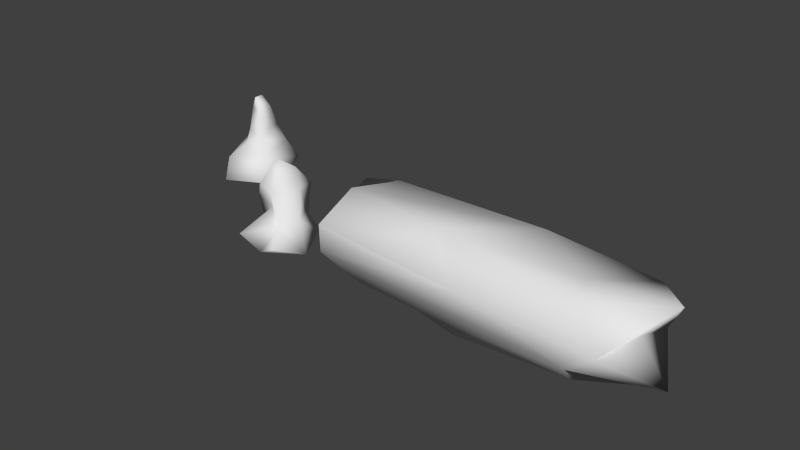 # Source: rocks.blend  (saved by Blender 2.76.0; exported with 4.5.12 LTS)
import bpy
from mathutils import Matrix  # noqa: F401  (used for matrix-valued properties, if any)

bpy.ops.wm.read_factory_settings(use_empty=True)
scene = bpy.context.scene
scene.name = 'Scene'

# ---- collections
col_collection_1 = bpy.data.collections.new('Collection 1'); scene.collection.children.link(col_collection_1)

# ---- world
world_world = bpy.data.worlds.new('World'); scene.world = world_world
world_world.color = (0.05088, 0.05088, 0.05088)
world_world.use_sun_shadow = False
world_world.sun_shadow_jitter_overblur = 0.0
world_world.cycles.sampling_method = 'MANUAL'
world_world.cycles.sample_map_resolution = 256

# ---- meshes
me_cube_003 = bpy.data.meshes.new('Cube.003')
me_cube_003.from_pydata([(-0.9928, -0.3882, -1.244), (-0.9566, -0.9598, -0.06608), (-0.8862, 0.6148, -0.755), (-0.9543, 0.9575, -0.08138), (0.986, -0.3369, -1.146), (0.9733, -0.961, -0.07117), (1.192, 2.225, -1.196), (1.01, 1.011, -0.1111), (-1.401, -1.394, 0.2244), (-1.266, 1.259, 0.2345), (1.23, 1.233, 0.2343), (1.239, -1.232, 0.2466), (-1.326, -1.323, 0.9944), (-1.449, 1.439, 1.099), (1.234, 1.244, 0.9267), (1.377, -1.367, 1.03), (-1.05, -1.047, 1.688), (-1.072, 1.068, 1.71), (1.166, 1.164, 1.795), (1.184, -1.181, 1.802), (-0.8322, -0.3215, -0.5356), (-0.9393, -0.6041, -0.4864), (-0.9819, -0.7902, -0.2899), (-0.8, -0.5235, 0.1288), (-1.108, -0.01159, -0.2163), (-1.113, 0.4842, -0.2203), (-0.927, 0.9376, -0.2931), (-0.9335, 0.9547, -0.5176), (-0.9472, 0.9486, -0.7503), (-0.9779, 0.6606, -0.9606), (-1.083, 0.3831, -1.077), (-0.9241, 0.04795, -0.9493), (-0.4995, 1.245, -0.2983), (0.00694, 1.071, -0.1392), (0.4909, 1.169, -0.2517), (1.08, 1.399, -0.3858), (1.067, 1.625, -0.578), (1.183, 2.091, -0.9107), (0.6309, 1.512, -0.7672), (0.09101, 1.334, -0.8533), (-0.4032, 0.9547, -0.7706), (1.026, 0.5254, -0.1044), (1.07, 0.002596, -0.1643), (0.913, -0.5163, -0.03725), (1.08, -0.8795, -0.4231), (0.8805, -0.5304, -0.3886), (0.9575, -0.4061, -0.7194), (0.955, 0.3156, -0.9618), (1.328, 1.13, -1.386), (1.175, 1.639, -1.18), (0.4897, -1.056, -0.1593), (0.0002082, -1.043, -0.1876), (-0.4849, -1.083, -0.2042), (-0.5168, -0.2323, -0.9451), (0.00675, -0.1786, -0.8615), (0.5217, -0.2736, -1.021), (-1.365, -0.6702, 0.2348), (-1.34, 0.01564, 0.2288), (-1.05, 0.6818, 0.4082), (-0.685, 1.364, 0.2234), (0.006287, 1.425, 0.1841), (0.6599, 0.7611, 0.5578), (1.492, 0.671, 0.1283), (1.621, -0.002344, 0.06155), (1.634, -0.6871, 0.06068), (0.6617, -1.412, 0.2188), (0.007077, -1.088, 0.3617), (-0.6957, -1.052, 0.3835), (-1.135, -1.134, -0.06661), (-1.139, -1.147, 0.08909), (-1.194, -1.187, 0.2046), (-1.2, 1.205, 0.1762), (-1.151, 1.16, 0.0711), (-1.05, 1.053, -0.002488), (1.055, -1.051, 0.007001), (1.184, -1.184, 0.04363), (1.308, -1.303, 0.1002), (1.241, 1.24, 0.155), (1.209, 1.21, 0.0384), (1.079, 1.076, -0.01887), (-1.307, -0.6804, 0.9963), (-1.353, -0.002417, 1.023), (-1.614, 0.6711, 1.101), (-0.6875, 0.8893, 0.8706), (-0.012, 1.363, 1.031), (0.6743, 1.456, 1.041), (1.666, 0.679, 1.103), (1.313, -0.02145, 0.9924), (1.309, -0.6948, 0.9936), (0.6517, -1.468, 1.068), (0.002555, -0.9787, 0.8844), (-0.6628, -1.514, 1.059), (1.335, 1.327, 0.4284), (1.329, 1.325, 0.6053), (1.384, 1.388, 0.8145), (1.34, -1.347, 0.8136), (1.361, -1.358, 0.6083), (1.442, -1.437, 0.4134), (-1.302, -1.294, 0.4277), (-1.301, -1.316, 0.6143), (-1.446, -1.44, 0.8011), (-1.378, 1.381, 0.809), (-1.311, 1.309, 0.6209), (-1.268, 1.269, 0.4396), (-1.108, -0.5279, 1.759), (-1.215, -0.02705, 1.935), (-0.9366, 0.5518, 1.516), (-0.5194, 1.049, 1.679), (0.02487, 1.049, 1.663), (0.524, 0.967, 1.559), (1.062, 0.5348, 1.672), (1.009, -0.01126, 1.591), (1.078, -0.5298, 1.724), (0.5472, -1.069, 1.687), (0.01732, -0.9511, 1.506), (-0.5189, -1.144, 1.836), (1.194, -1.207, 1.115), (1.216, -1.226, 1.373), (1.21, -1.218, 1.599), (-1.139, -1.144, 1.53), (-1.187, -1.179, 1.346), (-1.109, -1.1, 1.043), (-1.308, 1.304, 1.215), (-1.261, 1.256, 1.403), (-1.204, 1.202, 1.585), (1.323, 1.324, 1.692), (1.282, 1.284, 1.425), (1.17, 1.171, 1.104), (-1.409, 0.6185, 1.174), (-1.253, 0.5997, 1.29), (-1.108, 0.5745, 1.417), (-1.281, -0.001121, 1.224), (-1.236, -0.00829, 1.453), (-1.353, -0.02315, 1.787), (-1.349, -0.6767, 1.255), (-1.211, -0.6085, 1.375), (-1.3, -0.6449, 1.689), (1.267, -0.6625, 1.184), (1.252, -0.6476, 1.403), (1.057, -0.5353, 1.473), (1.334, -0.009948, 1.217), (1.279, -0.01706, 1.38), (0.9341, -0.01504, 1.32), (1.464, 0.6172, 1.212), (1.411, 0.6166, 1.418), (1.246, 0.5896, 1.558), (0.6097, 1.288, 1.141), (0.5569, 1.125, 1.235), (0.5248, 1.013, 1.375), (-0.004921, 1.235, 1.145), (0.001488, 1.243, 1.369), (0.01473, 1.221, 1.567), (-0.6789, 0.9822, 1.121), (-0.6711, 1.11, 1.383), (-0.5504, 0.9701, 1.455), (0.5333, -0.561, 1.818), (-0.02159, -0.5204, 1.741), (-0.5524, -0.6603, 2.139), (0.4556, 0.00457, 1.333), (-0.1117, -0.01894, 1.915), (-0.65, -0.04035, 1.465), (0.5554, 0.5094, 1.576), (0.06007, 0.5516, 1.661), (-0.4092, 0.4853, 1.329), (0.613, 0.8201, 0.6902), (0.7415, 1.259, 0.7869), (0.6449, 1.242, 0.9197), (0.009422, 1.391, 0.3949), (-0.006161, 1.359, 0.6154), (-0.01307, 1.255, 0.8376), (-0.7138, 1.304, 0.3788), (-0.6599, 1.058, 0.5559), (-0.6907, 0.9991, 0.7089), (-0.6146, -1.02, 0.5753), (-0.6423, -1.226, 0.729), (-0.6242, -1.278, 0.9), (0.003767, -0.943, 0.5045), (0.005596, -1.027, 0.6306), (0.006065, -1.006, 0.7547), (0.7152, -1.534, 0.411), (0.6356, -1.378, 0.6467), (0.6867, -1.522, 0.8535), (-1.346, 0.7446, 0.5597), (-1.198, 0.6011, 0.7714), (-1.516, 0.6871, 0.9184), (-1.47, 0.01687, 0.4083), (-1.402, 0.009734, 0.6203), (-1.451, 0.00595, 0.8091), (-1.167, -0.5844, 0.4504), (-1.463, -0.7312, 0.595), (-1.183, -0.6092, 0.8194), (-0.6601, -1.469, 1.298), (-0.5789, -1.306, 1.432), (-0.5492, -1.22, 1.628), (0.007854, -0.902, 0.9799), (0.007162, -1.066, 1.27), (0.01252, -0.9668, 1.364), (0.6607, -1.429, 1.269), (0.5767, -1.231, 1.347), (0.5826, -1.19, 1.554), (1.095, -0.5586, -0.009783), (1.156, -0.546, 0.1258), (1.56, -0.6874, -0.0509), (1.299, 0.004993, -0.176), (1.314, -0.009943, -0.02698), (1.579, 0.006129, -0.06429), (1.117, 0.5468, -0.02266), (1.255, 0.5918, 0.01813), (1.335, 0.6133, 0.1009), (0.4566, 0.929, 0.05639), (0.5749, 0.9746, 0.1557), (0.5488, 0.7321, 0.4567), (0.009018, 1.168, -0.06261), (0.003006, 1.236, 0.02887), (0.004528, 1.193, 0.2022), (-0.5568, 1.283, -0.1685), (-0.5627, 1.259, -0.003841), (-0.6552, 1.375, 0.07407), (-0.5338, -1.076, -0.05863), (-0.577, -1.065, 0.09789), (-0.648, -1.063, 0.2372), (0.00318, -1.119, -0.1094), (-0.003058, -1.152, 0.01441), (-0.0005434, -1.03, 0.2633), (0.5823, -1.259, -0.1663), (0.5392, -1.151, 0.1015), (0.6345, -1.355, 0.0985), (1.564, -0.6999, 0.2895), (1.343, -0.6235, 0.5403), (1.466, -0.728, 0.7582), (1.483, -0.0149, 0.3002), (1.422, -0.01349, 0.5342), (1.316, -0.02026, 0.7605), (1.485, 0.657, 0.3886), (1.588, 0.6945, 0.6163), (1.643, 0.6752, 0.8558), (-1.065, 0.5168, -0.04585), (-1.093, 0.5916, 0.08061), (-0.9372, 0.5725, 0.3354), (-1.101, -0.003174, -0.0502), (-1.265, -2.298e-05, -0.02356), (-1.29, 0.009029, 0.107), (-0.8915, -0.539, 0.1964), (-1.11, -0.6077, 0.1602), (-1.219, -0.6283, 0.2136), (-0.4583, 0.07222, -1.232), (0.0337, 0.1881, -0.8448), (0.5045, 0.272, -0.8584), (-0.4471, 0.5061, -0.9358), (0.1373, 0.6825, -1.009), (0.7107, 0.9259, -1.217), (-0.4448, 0.9385, -1.064), (0.03044, 1.383, -1.368), (0.5847, 1.573, -1.32), (0.545, -0.9109, -0.4653), (0.3757, -0.4904, -0.2818), (0.5335, -0.5131, -0.8972), (0.005787, -0.8931, -0.4707), (0.002182, -0.6639, -0.6307), (0.005915, -0.5216, -0.9048), (-0.4964, -0.8595, -0.3763), (-0.4474, -0.5674, -0.4211), (-0.5698, -0.5307, -0.9352), (1.191, 0.905, -0.5065), (1.051, 1.062, -0.6038), (1.084, 1.314, -0.8656), (0.9909, 0.2189, -0.2826), (1.543, 0.6721, -1.171), (1.322, 0.8951, -1.157), (0.8172, -0.2785, -0.1622), (0.8708, -0.08867, -0.4322), (0.9237, 0.1006, -0.7102), (-0.4761, 1.179, -0.4238), (-0.4504, 1.111, -0.537), (-0.4165, 1.016, -0.6485), (0.03598, 1.107, -0.2879), (0.04405, 1.189, -0.4844), (0.07202, 1.296, -0.694), (0.5081, 1.226, -0.3609), (0.5993, 1.449, -0.5844), (0.6132, 1.468, -0.6706), (-0.7734, -0.3658, -0.07893), (-1.001, -0.2762, -0.5542), (-0.8588, -0.08565, -0.6326), (-1.177, 0.1041, -0.4984), (-1.215, 0.1975, -0.7622), (-1.18, 0.2931, -0.9634), (-1.215, 0.5839, -0.5117), (-0.9392, 0.5185, -0.5039), (-1.038, 0.633, -0.7987)], [], [(289, 28, 2, 29), (280, 37, 6, 38), (271, 46, 4, 47), (262, 20, 0, 53), (253, 38, 6, 49), (244, 70, 8, 56), (235, 94, 14, 86), (226, 76, 11, 65), (217, 71, 9, 59), (208, 77, 10, 62), (199, 118, 19, 113), (190, 100, 12, 80), (181, 95, 15, 89), (172, 101, 13, 83), (163, 107, 17, 106), (154, 124, 17, 107), (145, 125, 18, 110), (136, 119, 16, 104), (124, 130, 106, 17), (130, 133, 105, 106), (133, 136, 104, 105), (13, 82, 128, 122), (122, 128, 129, 123), (123, 129, 130, 124), (82, 81, 131, 128), (128, 131, 132, 129), (129, 132, 133, 130), (81, 80, 134, 131), (131, 134, 135, 132), (132, 135, 136, 133), (80, 12, 121, 134), (134, 121, 120, 135), (135, 120, 119, 136), (118, 139, 112, 19), (139, 142, 111, 112), (142, 145, 110, 111), (15, 88, 137, 116), (116, 137, 138, 117), (117, 138, 139, 118), (88, 87, 140, 137), (137, 140, 141, 138), (138, 141, 142, 139), (87, 86, 143, 140), (140, 143, 144, 141), (141, 144, 145, 142), (86, 14, 127, 143), (143, 127, 126, 144), (144, 126, 125, 145), (125, 148, 109, 18), (148, 151, 108, 109), (151, 154, 107, 108), (14, 85, 146, 127), (127, 146, 147, 126), (126, 147, 148, 125), (85, 84, 149, 146), (146, 149, 150, 147), (147, 150, 151, 148), (84, 83, 152, 149), (149, 152, 153, 150), (150, 153, 154, 151), (83, 13, 122, 152), (152, 122, 123, 153), (153, 123, 124, 154), (115, 157, 104, 16), (157, 160, 105, 104), (160, 163, 106, 105), (19, 112, 155, 113), (113, 155, 156, 114), (114, 156, 157, 115), (112, 111, 158, 155), (155, 158, 159, 156), (156, 159, 160, 157), (111, 110, 161, 158), (158, 161, 162, 159), (159, 162, 163, 160), (110, 18, 109, 161), (161, 109, 108, 162), (162, 108, 107, 163), (94, 166, 85, 14), (166, 169, 84, 85), (169, 172, 83, 84), (10, 61, 164, 92), (92, 164, 165, 93), (93, 165, 166, 94), (61, 60, 167, 164), (164, 167, 168, 165), (165, 168, 169, 166), (60, 59, 170, 167), (167, 170, 171, 168), (168, 171, 172, 169), (59, 9, 103, 170), (170, 103, 102, 171), (171, 102, 101, 172), (100, 175, 91, 12), (175, 178, 90, 91), (178, 181, 89, 90), (8, 67, 173, 98), (98, 173, 174, 99), (99, 174, 175, 100), (67, 66, 176, 173), (173, 176, 177, 174), (174, 177, 178, 175), (66, 65, 179, 176), (176, 179, 180, 177), (177, 180, 181, 178), (65, 11, 97, 179), (179, 97, 96, 180), (180, 96, 95, 181), (101, 184, 82, 13), (184, 187, 81, 82), (187, 190, 80, 81), (9, 58, 182, 103), (103, 182, 183, 102), (102, 183, 184, 101), (58, 57, 185, 182), (182, 185, 186, 183), (183, 186, 187, 184), (57, 56, 188, 185), (185, 188, 189, 186), (186, 189, 190, 187), (56, 8, 98, 188), (188, 98, 99, 189), (189, 99, 100, 190), (119, 193, 115, 16), (193, 196, 114, 115), (196, 199, 113, 114), (12, 91, 191, 121), (121, 191, 192, 120), (120, 192, 193, 119), (91, 90, 194, 191), (191, 194, 195, 192), (192, 195, 196, 193), (90, 89, 197, 194), (194, 197, 198, 195), (195, 198, 199, 196), (89, 15, 116, 197), (197, 116, 117, 198), (198, 117, 118, 199), (76, 202, 64, 11), (202, 205, 63, 64), (205, 208, 62, 63), (5, 43, 200, 74), (74, 200, 201, 75), (75, 201, 202, 76), (43, 42, 203, 200), (200, 203, 204, 201), (201, 204, 205, 202), (42, 41, 206, 203), (203, 206, 207, 204), (204, 207, 208, 205), (41, 7, 79, 206), (206, 79, 78, 207), (207, 78, 77, 208), (77, 211, 61, 10), (211, 214, 60, 61), (214, 217, 59, 60), (7, 34, 209, 79), (79, 209, 210, 78), (78, 210, 211, 77), (34, 33, 212, 209), (209, 212, 213, 210), (210, 213, 214, 211), (33, 32, 215, 212), (212, 215, 216, 213), (213, 216, 217, 214), (32, 3, 73, 215), (215, 73, 72, 216), (216, 72, 71, 217), (70, 220, 67, 8), (220, 223, 66, 67), (223, 226, 65, 66), (1, 52, 218, 68), (68, 218, 219, 69), (69, 219, 220, 70), (52, 51, 221, 218), (218, 221, 222, 219), (219, 222, 223, 220), (51, 50, 224, 221), (221, 224, 225, 222), (222, 225, 226, 223), (50, 5, 74, 224), (224, 74, 75, 225), (225, 75, 76, 226), (95, 229, 88, 15), (229, 232, 87, 88), (232, 235, 86, 87), (11, 64, 227, 97), (97, 227, 228, 96), (96, 228, 229, 95), (64, 63, 230, 227), (227, 230, 231, 228), (228, 231, 232, 229), (63, 62, 233, 230), (230, 233, 234, 231), (231, 234, 235, 232), (62, 10, 92, 233), (233, 92, 93, 234), (234, 93, 94, 235), (71, 238, 58, 9), (238, 241, 57, 58), (241, 244, 56, 57), (3, 25, 236, 73), (73, 236, 237, 72), (72, 237, 238, 71), (25, 24, 239, 236), (236, 239, 240, 237), (237, 240, 241, 238), (24, 23, 242, 239), (239, 242, 243, 240), (240, 243, 244, 241), (23, 1, 68, 242), (242, 68, 69, 243), (243, 69, 70, 244), (55, 247, 47, 4), (247, 250, 48, 47), (250, 253, 49, 48), (0, 31, 245, 53), (53, 245, 246, 54), (54, 246, 247, 55), (31, 30, 248, 245), (245, 248, 249, 246), (246, 249, 250, 247), (30, 29, 251, 248), (248, 251, 252, 249), (249, 252, 253, 250), (29, 2, 40, 251), (251, 40, 39, 252), (252, 39, 38, 253), (46, 256, 55, 4), (256, 259, 54, 55), (259, 262, 53, 54), (5, 50, 254, 44), (44, 254, 255, 45), (45, 255, 256, 46), (50, 51, 257, 254), (254, 257, 258, 255), (255, 258, 259, 256), (51, 52, 260, 257), (257, 260, 261, 258), (258, 261, 262, 259), (52, 1, 22, 260), (260, 22, 21, 261), (261, 21, 20, 262), (37, 265, 49, 6), (265, 268, 48, 49), (268, 271, 47, 48), (7, 41, 263, 35), (35, 263, 264, 36), (36, 264, 265, 37), (41, 42, 266, 263), (263, 266, 267, 264), (264, 267, 268, 265), (42, 43, 269, 266), (266, 269, 270, 267), (267, 270, 271, 268), (43, 5, 44, 269), (269, 44, 45, 270), (270, 45, 46, 271), (28, 274, 40, 2), (274, 277, 39, 40), (277, 280, 38, 39), (3, 32, 272, 26), (26, 272, 273, 27), (27, 273, 274, 28), (32, 33, 275, 272), (272, 275, 276, 273), (273, 276, 277, 274), (33, 34, 278, 275), (275, 278, 279, 276), (276, 279, 280, 277), (34, 7, 35, 278), (278, 35, 36, 279), (279, 36, 37, 280), (20, 283, 31, 0), (283, 286, 30, 31), (286, 289, 29, 30), (1, 23, 281, 22), (22, 281, 282, 21), (21, 282, 283, 20), (23, 24, 284, 281), (281, 284, 285, 282), (282, 285, 286, 283), (24, 25, 287, 284), (284, 287, 288, 285), (285, 288, 289, 286), (25, 3, 26, 287), (287, 26, 27, 288), (288, 27, 28, 289)])
me_cube_003.polygons.foreach_set('use_smooth', [True] * 288)
me_cube_003.use_remesh_preserve_volume = False
me_cube_003.use_remesh_preserve_attributes = False
me_cube_003.use_mirror_vertex_groups = False
me_cube_003.update()
me_cube_002 = bpy.data.meshes.new('Cube.002')
me_cube_002.from_pydata([(-0.496, 1.007, 1.513), (-1.048, -0.4349, 1.65), (-0.549, 0.2566, 1.578), (-0.9231, 0.8863, -0.2135), (-1.404, -0.1333, -1.403), (0.7215, 1.186, 1.452), (1.789, 0.5657, -0.6993), (0.9056, 0.5334, 0.2936), (1.01, 0.1353, 1.661), (1.178, -0.6718, 1.392), (1.761, -0.789, 0.2917), (0.2136, -1.238, 1.658), (-0.5615, -1.219, 1.83), (-0.9514, -0.9401, 0.9534), (-0.4623, -0.2074, 2.637), (0.4997, 0.329, 2.562), (0.08438, -0.3762, 3.091), (-0.2355, 0.5589, 2.48), (0.2577, -0.6889, 2.376), (-0.06195, -0.741, 2.848), (0.588, -2.487, -1.176), (2.296, -0.9591, -1.367), (-0.3387, -0.8908, -1.24), (1.352, -2.454, -0.798), (1.07, -1.692, 0.1294), (-0.5673, -2.792, -0.3745), (-0.02773, -0.9219, 0.6117), (-0.0001225, 0.5797, -0.6009), (-0.2504, 0.8442, 0.6182), (0.5499, 1.04, -0.6476), (-0.8969, -0.7115, -0.2865), (-0.8082, -0.05729, 0.4413)], [], [(17, 14, 16), (0, 2, 17), (17, 2, 14), (2, 1, 14), (1, 12, 14), (14, 12, 19), (18, 16, 19), (8, 15, 18), (15, 16, 18), (8, 5, 15), (5, 0, 15), (0, 17, 15), (12, 26, 11), (13, 12, 1), (7, 5, 8), (9, 11, 24, 10), (21, 27, 6), (25, 4, 22), (20, 21, 23), (22, 27, 20), (20, 27, 21), (22, 4, 27), (3, 27, 4), (27, 29, 7), (29, 28, 5, 7), (26, 25, 24), (12, 13, 26), (8, 10, 7), (10, 21, 6), (24, 23, 21), (28, 27, 3), (25, 30, 4), (30, 3, 4), (13, 31, 30), (31, 3, 30), (31, 0, 3), (27, 7, 6), (16, 14, 19), (11, 9, 18), (16, 15, 17), (19, 12, 11, 18), (18, 9, 8), (20, 25, 22), (24, 11, 26), (23, 24, 20), (24, 25, 20), (6, 7, 10), (10, 8, 9), (21, 10, 24), (0, 28, 3), (0, 5, 28), (27, 28, 29), (13, 30, 26), (25, 26, 30), (13, 1, 31), (1, 2, 31), (31, 2, 0)])
me_cube_002.polygons.foreach_set('use_smooth', [True] * 57)
me_cube_002.use_remesh_preserve_volume = False
me_cube_002.use_remesh_preserve_attributes = False
me_cube_002.use_mirror_vertex_groups = False
me_cube_002.update()
me_cube_001 = bpy.data.meshes.new('Cube.001')
me_cube_001.from_pydata([(-0.853, 0.8544, -0.8466), (0.6965, 0.8962, -0.5596), (0.3969, 0.7015, -0.03428), (0.3117, -0.1711, 0.1845), (-0.206, -0.312, -0.03406), (-0.1487, 0.001136, 1.033), (0.01773, -0.05196, 1.371), (-0.03681, 0.2656, 1.344), (-0.1706, -0.1529, 0.3865), (-0.2429, 0.5144, 0.6557), (-0.3651, 0.7298, -0.05894), (-0.3489, 0.1391, 0.2501), (0.1853, -0.004375, 0.8646), (0.3013, 0.1685, 0.445), (0.1825, 0.6012, 0.3981), (0.1557, 0.3776, 1.023), (0.3539, -0.01635, -1.001), (0.867, -0.8104, -0.7857), (0.5657, -0.3692, -0.3188), (-0.6506, -0.6017, -0.476), (-0.4033, -1.008, -0.9906), (0.9378, -0.01232, -0.935), (-0.02069, 0.8435, -0.41), (0.06667, 0.949, -0.9842), (-1.036, -0.3024, -0.9805)], [], [(23, 1, 21), (5, 6, 7), (9, 5, 7), (15, 7, 6), (12, 15, 6), (12, 13, 15), (9, 7, 15), (4, 3, 8), (8, 3, 12), (10, 11, 9), (9, 11, 5), (13, 14, 15), (2, 10, 14), (24, 16, 20), (17, 16, 21), (0, 23, 24), (3, 4, 18), (17, 19, 20), (1, 2, 18), (3, 18, 2), (18, 17, 21), (22, 23, 10), (22, 1, 23), (19, 11, 0), (18, 4, 19, 17), (8, 12, 5), (11, 4, 8), (11, 8, 5), (3, 13, 12), (3, 2, 13), (13, 2, 14), (5, 12, 6), (15, 14, 9), (14, 10, 9), (16, 23, 21), (20, 16, 17), (24, 23, 16), (1, 18, 21), (0, 10, 23), (10, 2, 22), (22, 2, 1), (20, 19, 24), (19, 4, 11), (19, 0, 24), (11, 10, 0)])
me_cube_001.polygons.foreach_set('use_smooth', [True] * 45)
me_cube_001.use_remesh_preserve_volume = False
me_cube_001.use_remesh_preserve_attributes = False
me_cube_001.use_mirror_vertex_groups = False
me_cube_001.update()

# ---- objects
ob_cube_003 = bpy.data.objects.new('Cube.003', me_cube_003)
ob_cube_002 = bpy.data.objects.new('Cube.002', me_cube_002)
ob_cube_001 = bpy.data.objects.new('Cube.001', me_cube_001)

# ---- transforms, parenting, visibility, modifiers, constraints
ob_cube_003.location = (9.977, 0.0, 1.621)
ob_cube_003.scale = (2.948, 1.0, 1.0)
ob_cube_003.lineart.crease_threshold = 0.0
_m = ob_cube_003.modifiers.new('Decimate', 'DECIMATE')
_m.ratio = 0.1204
ob_cube_002.location = (3.923, 0.0, 1.828)
ob_cube_002.scale = (0.4848, 0.4848, 0.4848)
ob_cube_002.lineart.crease_threshold = 0.0
ob_cube_001.location = (0.0, 2.802, 1.777)
ob_cube_001.lineart.crease_threshold = 0.0

# ---- collection membership
col_collection_1.objects.link(ob_cube_003)
col_collection_1.objects.link(ob_cube_002)
col_collection_1.objects.link(ob_cube_001)

# ---- scene / render settings (as saved in the file)
scene.frame_start = 1; scene.frame_end = 250; scene.frame_set(1)
scene.render.engine = 'BLENDER_EEVEE_NEXT'
scene.render.resolution_percentage = 50
scene.render.dither_intensity = 0.0
scene.cycles.use_denoising = False
scene.cycles.samples = 10
scene.cycles.sampling_pattern = 'TABULATED_SOBOL'
scene.cycles.light_sampling_threshold = 0.0
scene.cycles.use_adaptive_sampling = False
scene.cycles.use_light_tree = False
scene.cycles.blur_glossy = 0.0
scene.cycles.pixel_filter_type = 'GAUSSIAN'
scene.cycles.sample_clamp_indirect = 0.0
scene.view_settings.view_transform = 'Standard'
bpy.context.view_layer.update()

# ---- added for rendering (the .blend has no active camera and no usable light): camera, sun
cam_auto = bpy.data.cameras.new('AutoCamera')
cam_auto.lens = 50.0
cam_auto.sensor_width = 36.0
cam_auto.clip_end = 1000.0
ob_auto_camera = bpy.data.objects.new('AutoCamera', cam_auto)
scene.collection.objects.link(ob_auto_camera)
ob_auto_camera.location = (22.1877, -17.4404, 14.2872)
ob_auto_camera.rotation_euler = (1.09748, -7.21219e-08, 0.694738)
scene.camera = ob_auto_camera
light_auto_sun = bpy.data.lights.new('AutoSun', 'SUN')
light_auto_sun.energy = 3.0
light_auto_sun.angle = 0.0523599
ob_auto_sun = bpy.data.objects.new('AutoSun', light_auto_sun)
scene.collection.objects.link(ob_auto_sun)
ob_auto_sun.rotation_euler = (0.872665, 0.174533, 0.523599)
bpy.context.view_layer.update()
